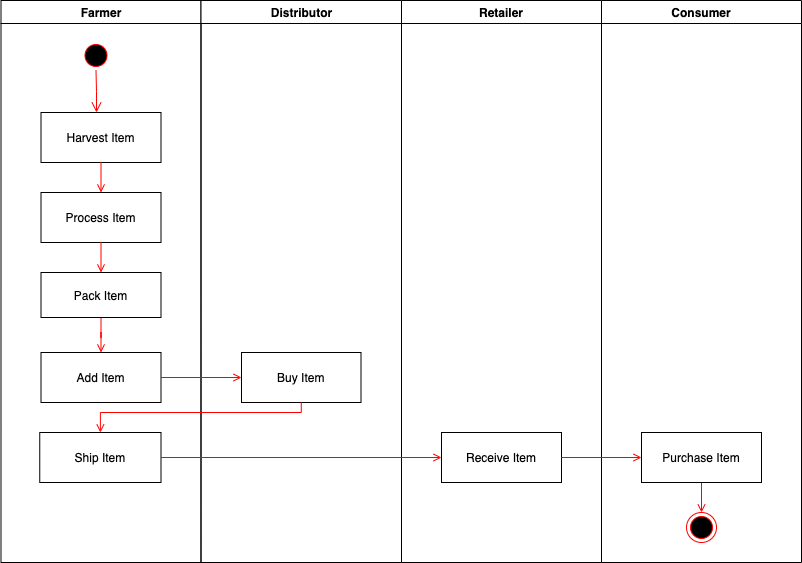

The diagram above was exported from draw.io. Its source (the exported page's mxGraphModel, read from the mxfile embedded in the PNG):
<mxGraphModel dx="946" dy="589" grid="1" gridSize="10" guides="1" tooltips="1" connect="1" arrows="1" fold="1" page="1" pageScale="1" pageWidth="1169" pageHeight="826" background="none" math="0" shadow="0">
  <root>
    <mxCell id="0" />
    <mxCell id="1" parent="0" />
    <mxCell id="2" value="Farmer" style="swimlane;whiteSpace=wrap" parent="1" vertex="1">
      <mxGeometry x="199.5" y="128" width="200" height="562" as="geometry" />
    </mxCell>
    <mxCell id="5" value="" style="ellipse;shape=startState;fillColor=#000000;strokeColor=#ff0000;" parent="2" vertex="1">
      <mxGeometry x="80" y="40" width="30" height="30" as="geometry" />
    </mxCell>
    <mxCell id="6" value="" style="edgeStyle=elbowEdgeStyle;elbow=horizontal;verticalAlign=bottom;endArrow=open;endSize=8;strokeColor=#FF0000;endFill=1;rounded=0" parent="2" source="5" target="7" edge="1">
      <mxGeometry x="100" y="40" as="geometry">
        <mxPoint x="115" y="110" as="targetPoint" />
      </mxGeometry>
    </mxCell>
    <mxCell id="7" value="Harvest Item" style="" parent="2" vertex="1">
      <mxGeometry x="40" y="112" width="120" height="50" as="geometry" />
    </mxCell>
    <mxCell id="8" value="Process Item" style="" parent="2" vertex="1">
      <mxGeometry x="40" y="192" width="120" height="50" as="geometry" />
    </mxCell>
    <mxCell id="9" value="" style="endArrow=open;strokeColor=#FF0000;endFill=1;rounded=0" parent="2" source="7" target="8" edge="1">
      <mxGeometry relative="1" as="geometry" />
    </mxCell>
    <mxCell id="KI-DjltzKPshZXf9IZhk-49" style="edgeStyle=orthogonalEdgeStyle;rounded=0;orthogonalLoop=1;jettySize=auto;html=1;entryX=0.5;entryY=0;entryDx=0;entryDy=0;strokeColor=#FF0000;endArrow=open;endFill=0;" parent="2" source="10" target="KI-DjltzKPshZXf9IZhk-47" edge="1">
      <mxGeometry relative="1" as="geometry" />
    </mxCell>
    <mxCell id="10" value="Pack Item" style="" parent="2" vertex="1">
      <mxGeometry x="40" y="272" width="120" height="45" as="geometry" />
    </mxCell>
    <mxCell id="11" value="" style="endArrow=open;strokeColor=#FF0000;endFill=1;rounded=0" parent="2" source="8" target="10" edge="1">
      <mxGeometry relative="1" as="geometry" />
    </mxCell>
    <mxCell id="KI-DjltzKPshZXf9IZhk-47" value="Add Item" style="" parent="2" vertex="1">
      <mxGeometry x="40" y="352" width="120" height="50" as="geometry" />
    </mxCell>
    <mxCell id="KI-DjltzKPshZXf9IZhk-51" value="Ship Item" style="" parent="2" vertex="1">
      <mxGeometry x="38.75" y="432" width="121.25" height="50" as="geometry" />
    </mxCell>
    <mxCell id="3" value="Distributor" style="swimlane;whiteSpace=wrap" parent="1" vertex="1">
      <mxGeometry x="399.5" y="128" width="200.5" height="562" as="geometry" />
    </mxCell>
    <mxCell id="15" value="Buy Item" style="" parent="3" vertex="1">
      <mxGeometry x="40.5" y="352" width="119.5" height="50" as="geometry" />
    </mxCell>
    <mxCell id="4" value="Retailer" style="swimlane;whiteSpace=wrap" parent="1" vertex="1">
      <mxGeometry x="600" y="128" width="200" height="562" as="geometry" />
    </mxCell>
    <mxCell id="KI-DjltzKPshZXf9IZhk-58" value="Receive Item" style="" parent="4" vertex="1">
      <mxGeometry x="40" y="432" width="120" height="50" as="geometry" />
    </mxCell>
    <mxCell id="KI-DjltzKPshZXf9IZhk-41" value="Consumer" style="swimlane;whiteSpace=wrap" parent="1" vertex="1">
      <mxGeometry x="800" y="128" width="200" height="562" as="geometry" />
    </mxCell>
    <mxCell id="KI-DjltzKPshZXf9IZhk-45" value="" style="ellipse;shape=endState;fillColor=#000000;strokeColor=#ff0000" parent="KI-DjltzKPshZXf9IZhk-41" vertex="1">
      <mxGeometry x="85" y="512" width="30" height="30" as="geometry" />
    </mxCell>
    <mxCell id="KI-DjltzKPshZXf9IZhk-55" style="edgeStyle=orthogonalEdgeStyle;rounded=0;orthogonalLoop=1;jettySize=auto;html=1;entryX=0.5;entryY=0;entryDx=0;entryDy=0;endArrow=open;endFill=0;strokeColor=#FF0000;" parent="KI-DjltzKPshZXf9IZhk-41" source="KI-DjltzKPshZXf9IZhk-53" target="KI-DjltzKPshZXf9IZhk-45" edge="1">
      <mxGeometry relative="1" as="geometry" />
    </mxCell>
    <mxCell id="KI-DjltzKPshZXf9IZhk-53" value="Purchase Item" style="" parent="KI-DjltzKPshZXf9IZhk-41" vertex="1">
      <mxGeometry x="40" y="432" width="120" height="50" as="geometry" />
    </mxCell>
    <mxCell id="KI-DjltzKPshZXf9IZhk-50" style="edgeStyle=orthogonalEdgeStyle;rounded=0;orthogonalLoop=1;jettySize=auto;html=1;entryX=0;entryY=0.5;entryDx=0;entryDy=0;endArrow=open;endFill=0;strokeColor=#FF0000;" parent="1" source="KI-DjltzKPshZXf9IZhk-47" target="15" edge="1">
      <mxGeometry relative="1" as="geometry" />
    </mxCell>
    <mxCell id="KI-DjltzKPshZXf9IZhk-54" style="edgeStyle=orthogonalEdgeStyle;rounded=0;orthogonalLoop=1;jettySize=auto;html=1;endArrow=open;endFill=0;strokeColor=#FF0000;" parent="1" source="KI-DjltzKPshZXf9IZhk-51" edge="1">
      <mxGeometry relative="1" as="geometry">
        <mxPoint x="640" y="585" as="targetPoint" />
      </mxGeometry>
    </mxCell>
    <mxCell id="KI-DjltzKPshZXf9IZhk-57" style="edgeStyle=orthogonalEdgeStyle;rounded=0;orthogonalLoop=1;jettySize=auto;html=1;entryX=0.5;entryY=0;entryDx=0;entryDy=0;endArrow=open;endFill=0;strokeColor=#FF0000;exitX=0.5;exitY=1;exitDx=0;exitDy=0;" parent="1" source="15" target="KI-DjltzKPshZXf9IZhk-51" edge="1">
      <mxGeometry relative="1" as="geometry">
        <mxPoint x="299.75" y="560" as="targetPoint" />
        <Array as="points">
          <mxPoint x="500" y="540" />
          <mxPoint x="299" y="540" />
        </Array>
      </mxGeometry>
    </mxCell>
    <mxCell id="KI-DjltzKPshZXf9IZhk-59" style="edgeStyle=orthogonalEdgeStyle;rounded=0;orthogonalLoop=1;jettySize=auto;html=1;entryX=0;entryY=0.5;entryDx=0;entryDy=0;endArrow=open;endFill=0;strokeColor=#FF0000;" parent="1" source="KI-DjltzKPshZXf9IZhk-58" target="KI-DjltzKPshZXf9IZhk-53" edge="1">
      <mxGeometry relative="1" as="geometry" />
    </mxCell>
  </root>
</mxGraphModel>